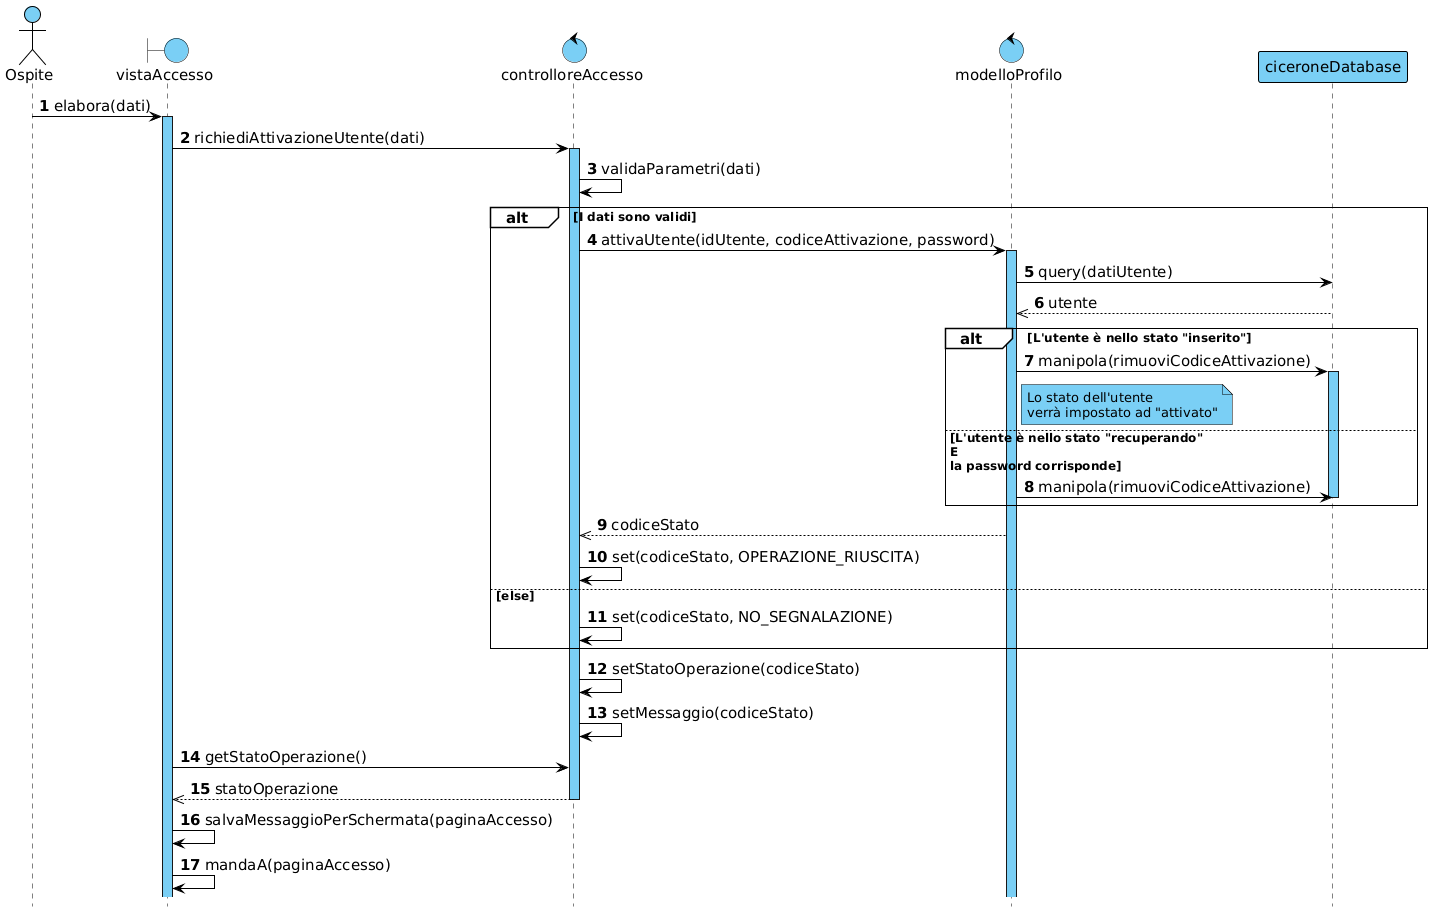

The diagram above was rendered by PlantUML. Its source (embedded in the PNG):
@startuml

!include skin.h

actor Ospite
boundary vistaAccesso
control controlloreAccesso
control modelloProfilo
participant ciceroneDatabase

Ospite -> vistaAccesso : elabora(dati)
activate vistaAccesso
vistaAccesso -> controlloreAccesso : richiediAttivazioneUtente(dati)
activate controlloreAccesso
controlloreAccesso -> controlloreAccesso : validaParametri(dati)


alt I dati sono validi
    controlloreAccesso -> modelloProfilo : attivaUtente(idUtente, codiceAttivazione, password)
    activate modelloProfilo

    modelloProfilo -> ciceroneDatabase : query(datiUtente)
    modelloProfilo <<-- ciceroneDatabase : utente

    alt L'utente è nello stato "inserito"
        modelloProfilo -> ciceroneDatabase : manipola(rimuoviCodiceAttivazione)
        note right of modelloProfilo : Lo stato dell'utente\nverrà impostato ad "attivato"
        activate ciceroneDatabase
    else L'utente è nello stato "recuperando"\nE\nla password corrisponde
        modelloProfilo -> ciceroneDatabase : manipola(rimuoviCodiceAttivazione)
        deactivate ciceroneDatabase
    end
    controlloreAccesso <<-- modelloProfilo : codiceStato
    controlloreAccesso -> controlloreAccesso : set(codiceStato, OPERAZIONE_RIUSCITA)
else else
    controlloreAccesso -> controlloreAccesso : set(codiceStato, NO_SEGNALAZIONE)
end

controlloreAccesso -> controlloreAccesso : setStatoOperazione(codiceStato)
controlloreAccesso -> controlloreAccesso : setMessaggio(codiceStato)

vistaAccesso -> controlloreAccesso : getStatoOperazione()
vistaAccesso <<-- controlloreAccesso : statoOperazione
deactivate controlloreAccesso

vistaAccesso -> vistaAccesso : salvaMessaggioPerSchermata(paginaAccesso)
vistaAccesso -> vistaAccesso : mandaA(paginaAccesso)

@enduml